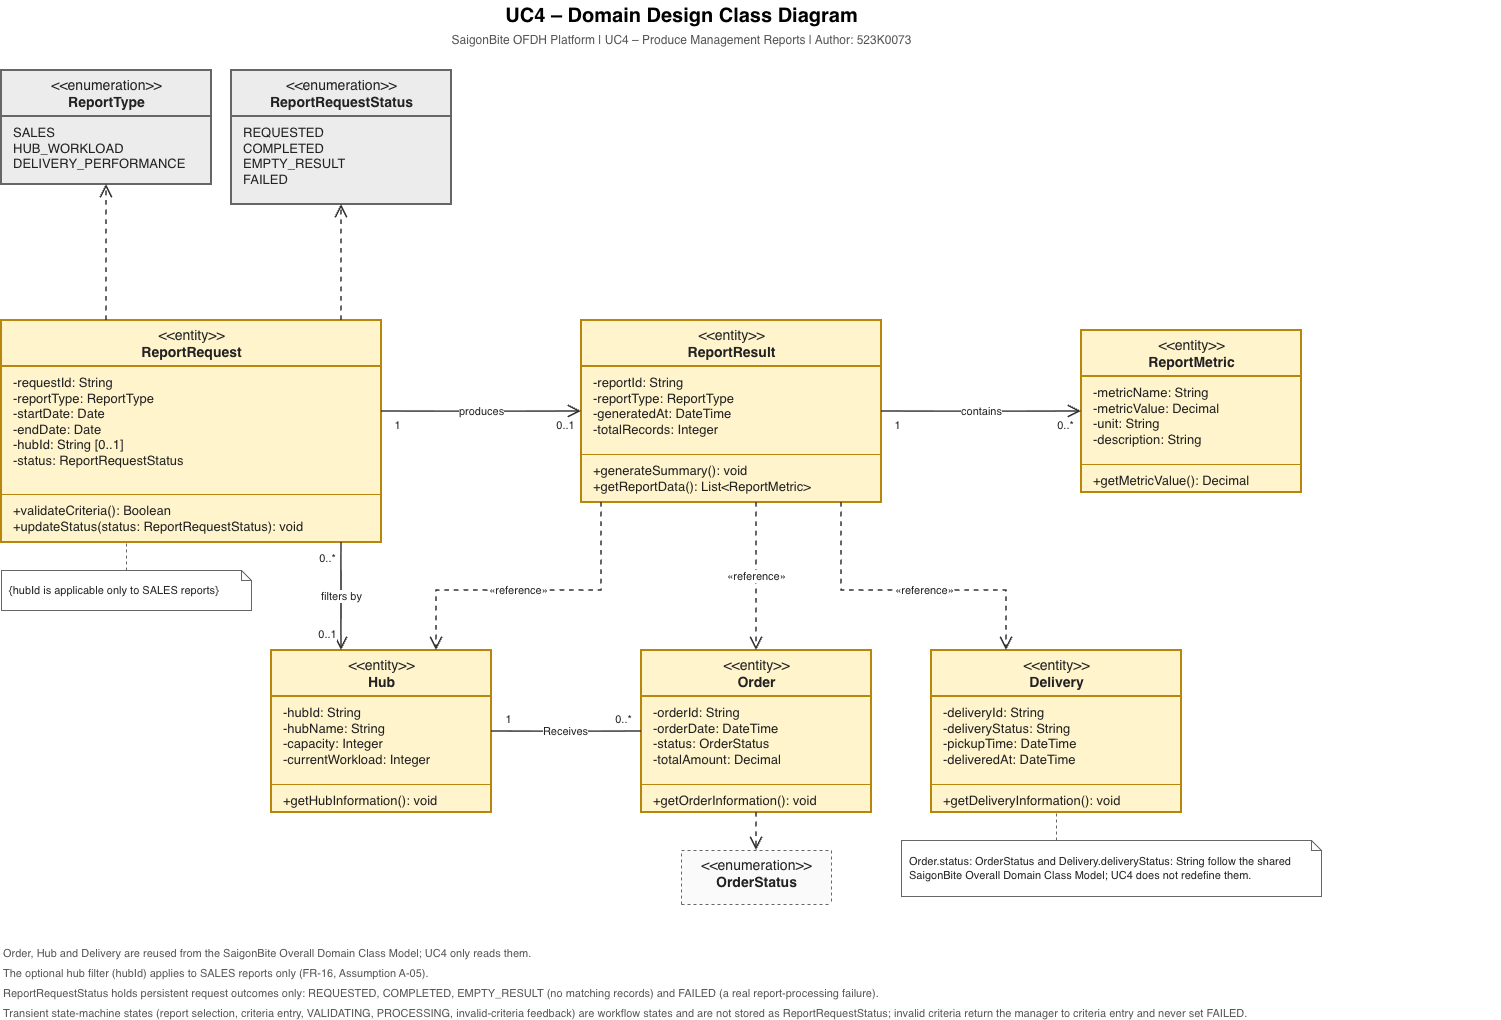

The diagram above was exported from draw.io. Its source (the exported page's mxGraphModel, read from the mxfile embedded in the PNG):
<mxGraphModel dx="2133" dy="1048" grid="1" gridSize="10" guides="1" tooltips="1" connect="1" arrows="1" fold="1" page="1" pageScale="1" pageWidth="1480" pageHeight="1050" math="0" shadow="0">
  <root>
    <mxCell id="p1-0" />
    <mxCell id="p1-1" parent="p1-0" />
    <mxCell id="p1-11" parent="p1-1" style="text;html=1;align=center;verticalAlign=middle;fontSize=20;" value="&lt;b&gt;UC4 – Domain Design Class Diagram&lt;/b&gt;" vertex="1">
      <mxGeometry height="30" width="800" x="340" y="10" as="geometry" />
    </mxCell>
    <mxCell id="p1-12" parent="p1-1" style="text;html=1;align=center;verticalAlign=middle;fontSize=12;fontColor=#555555;" value="SaigonBite OFDH Platform | UC4 – Produce Management Reports | Author: 523K0073" vertex="1">
      <mxGeometry height="20" width="800" x="340" y="40" as="geometry" />
    </mxCell>
    <mxCell id="p1-13" parent="p1-1" style="swimlane;html=1;fontStyle=0;align=center;verticalAlign=top;startSize=46;collapsible=0;fillColor=#ECECEC;strokeColor=#666666;strokeWidth=2;fontSize=14;fontColor=#222222;swimlaneFillColor=#ECECEC;" value="&amp;lt;&amp;lt;enumeration&amp;gt;&amp;gt;&lt;br&gt;&lt;b&gt;ReportType&lt;/b&gt;" vertex="1">
      <mxGeometry height="114" width="210" x="60" y="80" as="geometry" />
    </mxCell>
    <mxCell id="p1-14" parent="p1-13" style="text;html=1;strokeColor=none;fillColor=none;align=left;verticalAlign=top;spacingLeft=10;spacingTop=2;whiteSpace=nowrap;overflow=hidden;fontSize=13;fontColor=#222222;" value="SALES&lt;br&gt;HUB_WORKLOAD&lt;br&gt;DELIVERY_PERFORMANCE" vertex="1">
      <mxGeometry height="68" width="210" y="46" as="geometry" />
    </mxCell>
    <mxCell id="p1-15" parent="p1-1" style="swimlane;html=1;fontStyle=0;align=center;verticalAlign=top;startSize=46;collapsible=0;fillColor=#ECECEC;strokeColor=#666666;strokeWidth=2;fontSize=14;fontColor=#222222;swimlaneFillColor=#ECECEC;" value="&amp;lt;&amp;lt;enumeration&amp;gt;&amp;gt;&lt;br&gt;&lt;b&gt;ReportRequestStatus&lt;/b&gt;" vertex="1">
      <mxGeometry height="134" width="220" x="290" y="80" as="geometry" />
    </mxCell>
    <mxCell id="p1-16" parent="p1-15" style="text;html=1;strokeColor=none;fillColor=none;align=left;verticalAlign=top;spacingLeft=10;spacingTop=2;whiteSpace=nowrap;overflow=hidden;fontSize=13;fontColor=#222222;" value="REQUESTED&lt;br&gt;COMPLETED&lt;br&gt;EMPTY_RESULT&lt;br&gt;FAILED" vertex="1">
      <mxGeometry height="88" width="220" y="46" as="geometry" />
    </mxCell>
    <mxCell id="p1-17" parent="p1-1" style="swimlane;html=1;fontStyle=0;align=center;verticalAlign=top;startSize=46;collapsible=0;fillColor=#FFF4CC;strokeColor=#B8860B;strokeWidth=2;fontSize=14;fontColor=#222222;swimlaneFillColor=#FFF4CC;" value="&amp;lt;&amp;lt;entity&amp;gt;&amp;gt;&lt;br&gt;&lt;b&gt;ReportRequest&lt;/b&gt;" vertex="1">
      <mxGeometry height="222" width="380" x="60" y="330" as="geometry" />
    </mxCell>
    <mxCell id="p1-18" parent="p1-17" style="text;html=1;strokeColor=none;fillColor=none;align=left;verticalAlign=top;spacingLeft=10;spacingTop=2;whiteSpace=nowrap;overflow=hidden;fontSize=13;fontColor=#222222;" value="-requestId: String&lt;br&gt;-reportType: ReportType&lt;br&gt;-startDate: Date&lt;br&gt;-endDate: Date&lt;br&gt;-hubId: String [0..1]&lt;br&gt;-status: ReportRequestStatus" vertex="1">
      <mxGeometry height="128" width="380" y="46" as="geometry" />
    </mxCell>
    <mxCell id="p1-19" parent="p1-17" style="line;html=1;strokeWidth=1;fillColor=none;strokeColor=#B8860B;" value="" vertex="1">
      <mxGeometry height="8" width="380" y="170" as="geometry" />
    </mxCell>
    <mxCell id="p1-20" parent="p1-17" style="text;html=1;strokeColor=none;fillColor=none;align=left;verticalAlign=top;spacingLeft=10;spacingTop=2;whiteSpace=nowrap;overflow=hidden;fontSize=13;fontColor=#222222;" value="+validateCriteria(): Boolean&lt;br&gt;+updateStatus(status: ReportRequestStatus): void" vertex="1">
      <mxGeometry height="48" width="380" y="174" as="geometry" />
    </mxCell>
    <mxCell id="p1-21" parent="p1-1" style="swimlane;html=1;fontStyle=0;align=center;verticalAlign=top;startSize=46;collapsible=0;fillColor=#FFF4CC;strokeColor=#B8860B;strokeWidth=2;fontSize=14;fontColor=#222222;swimlaneFillColor=#FFF4CC;" value="&amp;lt;&amp;lt;entity&amp;gt;&amp;gt;&lt;br&gt;&lt;b&gt;ReportResult&lt;/b&gt;" vertex="1">
      <mxGeometry height="182" width="300" x="640" y="330" as="geometry" />
    </mxCell>
    <mxCell id="p1-22" parent="p1-21" style="text;html=1;strokeColor=none;fillColor=none;align=left;verticalAlign=top;spacingLeft=10;spacingTop=2;whiteSpace=nowrap;overflow=hidden;fontSize=13;fontColor=#222222;" value="-reportId: String&lt;br&gt;-reportType: ReportType&lt;br&gt;-generatedAt: DateTime&lt;br&gt;-totalRecords: Integer" vertex="1">
      <mxGeometry height="88" width="300" y="46" as="geometry" />
    </mxCell>
    <mxCell id="p1-23" parent="p1-21" style="line;html=1;strokeWidth=1;fillColor=none;strokeColor=#B8860B;" value="" vertex="1">
      <mxGeometry height="8" width="300" y="130" as="geometry" />
    </mxCell>
    <mxCell id="p1-24" parent="p1-21" style="text;html=1;strokeColor=none;fillColor=none;align=left;verticalAlign=top;spacingLeft=10;spacingTop=2;whiteSpace=nowrap;overflow=hidden;fontSize=13;fontColor=#222222;" value="+generateSummary(): void&lt;br&gt;+getReportData(): List&amp;lt;ReportMetric&amp;gt;" vertex="1">
      <mxGeometry height="48" width="300" y="134" as="geometry" />
    </mxCell>
    <mxCell id="p1-25" parent="p1-1" style="swimlane;html=1;fontStyle=0;align=center;verticalAlign=top;startSize=46;collapsible=0;fillColor=#FFF4CC;strokeColor=#B8860B;strokeWidth=2;fontSize=14;fontColor=#222222;swimlaneFillColor=#FFF4CC;" value="&amp;lt;&amp;lt;entity&amp;gt;&amp;gt;&lt;br&gt;&lt;b&gt;ReportMetric&lt;/b&gt;" vertex="1">
      <mxGeometry height="162" width="220" x="1140" y="340" as="geometry" />
    </mxCell>
    <mxCell id="p1-26" parent="p1-25" style="text;html=1;strokeColor=none;fillColor=none;align=left;verticalAlign=top;spacingLeft=10;spacingTop=2;whiteSpace=nowrap;overflow=hidden;fontSize=13;fontColor=#222222;" value="-metricName: String&lt;br&gt;-metricValue: Decimal&lt;br&gt;-unit: String&lt;br&gt;-description: String" vertex="1">
      <mxGeometry height="88" width="220" y="46" as="geometry" />
    </mxCell>
    <mxCell id="p1-27" parent="p1-25" style="line;html=1;strokeWidth=1;fillColor=none;strokeColor=#B8860B;" value="" vertex="1">
      <mxGeometry height="8" width="220" y="130" as="geometry" />
    </mxCell>
    <mxCell id="p1-28" parent="p1-25" style="text;html=1;strokeColor=none;fillColor=none;align=left;verticalAlign=top;spacingLeft=10;spacingTop=2;whiteSpace=nowrap;overflow=hidden;fontSize=13;fontColor=#222222;" value="+getMetricValue(): Decimal" vertex="1">
      <mxGeometry height="28" width="220" y="134" as="geometry" />
    </mxCell>
    <mxCell id="p1-29" parent="p1-1" style="swimlane;html=1;fontStyle=0;align=center;verticalAlign=top;startSize=46;collapsible=0;fillColor=#FFF4CC;strokeColor=#B8860B;strokeWidth=2;fontSize=14;fontColor=#222222;swimlaneFillColor=#FFF4CC;" value="&amp;lt;&amp;lt;entity&amp;gt;&amp;gt;&lt;br&gt;&lt;b&gt;Hub&lt;/b&gt;" vertex="1">
      <mxGeometry height="162" width="220" x="330" y="660" as="geometry" />
    </mxCell>
    <mxCell id="p1-30" parent="p1-29" style="text;html=1;strokeColor=none;fillColor=none;align=left;verticalAlign=top;spacingLeft=10;spacingTop=2;whiteSpace=nowrap;overflow=hidden;fontSize=13;fontColor=#222222;" value="-hubId: String&lt;br&gt;-hubName: String&lt;br&gt;-capacity: Integer&lt;br&gt;-currentWorkload: Integer" vertex="1">
      <mxGeometry height="88" width="220" y="46" as="geometry" />
    </mxCell>
    <mxCell id="p1-31" parent="p1-29" style="line;html=1;strokeWidth=1;fillColor=none;strokeColor=#B8860B;" value="" vertex="1">
      <mxGeometry height="8" width="220" y="130" as="geometry" />
    </mxCell>
    <mxCell id="p1-32" parent="p1-29" style="text;html=1;strokeColor=none;fillColor=none;align=left;verticalAlign=top;spacingLeft=10;spacingTop=2;whiteSpace=nowrap;overflow=hidden;fontSize=13;fontColor=#222222;" value="+getHubInformation(): void" vertex="1">
      <mxGeometry height="28" width="220" y="134" as="geometry" />
    </mxCell>
    <mxCell id="p1-33" parent="p1-1" style="swimlane;html=1;fontStyle=0;align=center;verticalAlign=top;startSize=46;collapsible=0;fillColor=#FFF4CC;strokeColor=#B8860B;strokeWidth=2;fontSize=14;fontColor=#222222;swimlaneFillColor=#FFF4CC;" value="&amp;lt;&amp;lt;entity&amp;gt;&amp;gt;&lt;br&gt;&lt;b&gt;Order&lt;/b&gt;" vertex="1">
      <mxGeometry height="162" width="230" x="700" y="660" as="geometry" />
    </mxCell>
    <mxCell id="p1-34" parent="p1-33" style="text;html=1;strokeColor=none;fillColor=none;align=left;verticalAlign=top;spacingLeft=10;spacingTop=2;whiteSpace=nowrap;overflow=hidden;fontSize=13;fontColor=#222222;" value="-orderId: String&lt;br&gt;-orderDate: DateTime&lt;br&gt;-status: OrderStatus&lt;br&gt;-totalAmount: Decimal" vertex="1">
      <mxGeometry height="88" width="230" y="46" as="geometry" />
    </mxCell>
    <mxCell id="p1-35" parent="p1-33" style="line;html=1;strokeWidth=1;fillColor=none;strokeColor=#B8860B;" value="" vertex="1">
      <mxGeometry height="8" width="230" y="130" as="geometry" />
    </mxCell>
    <mxCell id="p1-36" parent="p1-33" style="text;html=1;strokeColor=none;fillColor=none;align=left;verticalAlign=top;spacingLeft=10;spacingTop=2;whiteSpace=nowrap;overflow=hidden;fontSize=13;fontColor=#222222;" value="+getOrderInformation(): void" vertex="1">
      <mxGeometry height="28" width="230" y="134" as="geometry" />
    </mxCell>
    <mxCell id="p1-37" parent="p1-1" style="swimlane;html=1;fontStyle=0;align=center;verticalAlign=top;startSize=46;collapsible=0;fillColor=#FFF4CC;strokeColor=#B8860B;strokeWidth=2;fontSize=14;fontColor=#222222;swimlaneFillColor=#FFF4CC;" value="&amp;lt;&amp;lt;entity&amp;gt;&amp;gt;&lt;br&gt;&lt;b&gt;Delivery&lt;/b&gt;" vertex="1">
      <mxGeometry height="162" width="250" x="990" y="660" as="geometry" />
    </mxCell>
    <mxCell id="p1-38" parent="p1-37" style="text;html=1;strokeColor=none;fillColor=none;align=left;verticalAlign=top;spacingLeft=10;spacingTop=2;whiteSpace=nowrap;overflow=hidden;fontSize=13;fontColor=#222222;" value="-deliveryId: String&lt;br&gt;-deliveryStatus: String&lt;br&gt;-pickupTime: DateTime&lt;br&gt;-deliveredAt: DateTime" vertex="1">
      <mxGeometry height="88" width="250" y="46" as="geometry" />
    </mxCell>
    <mxCell id="p1-39" parent="p1-37" style="line;html=1;strokeWidth=1;fillColor=none;strokeColor=#B8860B;" value="" vertex="1">
      <mxGeometry height="8" width="250" y="130" as="geometry" />
    </mxCell>
    <mxCell id="p1-40" parent="p1-37" style="text;html=1;strokeColor=none;fillColor=none;align=left;verticalAlign=top;spacingLeft=10;spacingTop=2;whiteSpace=nowrap;overflow=hidden;fontSize=13;fontColor=#222222;" value="+getDeliveryInformation(): void" vertex="1">
      <mxGeometry height="28" width="250" y="134" as="geometry" />
    </mxCell>
    <mxCell id="p1-41" edge="1" parent="p1-1" source="p1-17" style="edgeStyle=orthogonalEdgeStyle;rounded=0;html=1;endArrow=open;endFill=0;endSize=10;strokeColor=#333333;strokeWidth=1.6;exitX=1.0000;exitY=0.4099;exitDx=0;exitDy=0;entryX=0.0000;entryY=0.5000;entryDx=0;entryDy=0;" target="p1-21">
      <mxGeometry relative="1" as="geometry" />
    </mxCell>
    <mxCell id="p1-42" edge="1" parent="p1-1" source="p1-21" style="edgeStyle=orthogonalEdgeStyle;rounded=0;html=1;endArrow=open;endFill=0;endSize=10;strokeColor=#333333;strokeWidth=1.6;exitX=1.0000;exitY=0.5000;exitDx=0;exitDy=0;entryX=0.0000;entryY=0.5000;entryDx=0;entryDy=0;" target="p1-25">
      <mxGeometry relative="1" as="geometry" />
    </mxCell>
    <mxCell id="p1-43" edge="1" parent="p1-1" source="p1-17" style="edgeStyle=orthogonalEdgeStyle;rounded=0;html=1;endArrow=open;endFill=0;endSize=10;strokeColor=#333333;strokeWidth=1.6;exitX=0.8947;exitY=1.0000;exitDx=0;exitDy=0;entryX=0.3182;entryY=0.0000;entryDx=0;entryDy=0;" target="p1-29">
      <mxGeometry relative="1" as="geometry" />
    </mxCell>
    <mxCell id="p1-44" edge="1" parent="p1-1" source="p1-21" style="edgeStyle=orthogonalEdgeStyle;rounded=0;html=1;endArrow=open;endFill=0;endSize=10;dashed=1;strokeColor=#333333;strokeWidth=1.6;exitX=0.5833;exitY=1.0000;exitDx=0;exitDy=0;entryX=0.5000;entryY=0.0000;entryDx=0;entryDy=0;" target="p1-33">
      <mxGeometry relative="1" as="geometry" />
    </mxCell>
    <mxCell id="p1-45" edge="1" parent="p1-1" source="p1-21" style="edgeStyle=orthogonalEdgeStyle;rounded=0;html=1;endArrow=open;endFill=0;endSize=10;dashed=1;strokeColor=#333333;strokeWidth=1.6;exitX=0.0667;exitY=1.0000;exitDx=0;exitDy=0;entryX=0.7500;entryY=0.0000;entryDx=0;entryDy=0;" target="p1-29">
      <mxGeometry relative="1" as="geometry">
        <Array as="points">
          <mxPoint x="660" y="600" />
          <mxPoint x="495" y="600" />
        </Array>
      </mxGeometry>
    </mxCell>
    <mxCell id="p1-46" edge="1" parent="p1-1" source="p1-21" style="edgeStyle=orthogonalEdgeStyle;rounded=0;html=1;endArrow=open;endFill=0;endSize=10;dashed=1;strokeColor=#333333;strokeWidth=1.6;exitX=0.8667;exitY=1.0000;exitDx=0;exitDy=0;entryX=0.3000;entryY=0.0000;entryDx=0;entryDy=0;" target="p1-37">
      <mxGeometry relative="1" as="geometry">
        <Array as="points">
          <mxPoint x="900" y="600" />
          <mxPoint x="1065" y="600" />
        </Array>
      </mxGeometry>
    </mxCell>
    <mxCell id="p1-47" edge="1" parent="p1-1" source="p1-17" style="edgeStyle=orthogonalEdgeStyle;rounded=0;html=1;endArrow=open;endFill=0;endSize=10;dashed=1;strokeColor=#333333;strokeWidth=1.6;exitX=0.2763;exitY=0.0000;exitDx=0;exitDy=0;entryX=0.5000;entryY=1.0000;entryDx=0;entryDy=0;" target="p1-13">
      <mxGeometry relative="1" as="geometry" />
    </mxCell>
    <mxCell id="p1-48" edge="1" parent="p1-1" source="p1-17" style="edgeStyle=orthogonalEdgeStyle;rounded=0;html=1;endArrow=open;endFill=0;endSize=10;dashed=1;strokeColor=#333333;strokeWidth=1.6;exitX=0.8947;exitY=0.0000;exitDx=0;exitDy=0;entryX=0.5000;entryY=1.0000;entryDx=0;entryDy=0;" target="p1-15">
      <mxGeometry relative="1" as="geometry" />
    </mxCell>
    <mxCell id="p1-49" parent="p1-1" style="text;html=1;align=center;verticalAlign=middle;fontSize=11;fontColor=#222222;labelBackgroundColor=#FFFFFF;spacing=0;" value="produces" vertex="1">
      <mxGeometry height="18" width="62.5" x="508.8" y="412" as="geometry" />
    </mxCell>
    <mxCell id="p1-50" parent="p1-1" style="text;html=1;align=center;verticalAlign=middle;fontSize=11;fontColor=#222222;labelBackgroundColor=#FFFFFF;spacing=0;" value="1" vertex="1">
      <mxGeometry height="18" width="19" x="446.5" y="426" as="geometry" />
    </mxCell>
    <mxCell id="p1-51" parent="p1-1" style="text;html=1;align=center;verticalAlign=middle;fontSize=11;fontColor=#222222;labelBackgroundColor=#FFFFFF;spacing=0;" value="0..1" vertex="1">
      <mxGeometry height="18" width="33" x="607.5" y="426" as="geometry" />
    </mxCell>
    <mxCell id="p1-52" parent="p1-1" style="text;html=1;align=center;verticalAlign=middle;fontSize=11;fontColor=#222222;labelBackgroundColor=#FFFFFF;spacing=0;" value="contains" vertex="1">
      <mxGeometry height="18" width="58.6" x="1010.7" y="412" as="geometry" />
    </mxCell>
    <mxCell id="p1-53" parent="p1-1" style="text;html=1;align=center;verticalAlign=middle;fontSize=11;fontColor=#222222;labelBackgroundColor=#FFFFFF;spacing=0;" value="1" vertex="1">
      <mxGeometry height="18" width="19" x="946.5" y="426" as="geometry" />
    </mxCell>
    <mxCell id="p1-54" parent="p1-1" style="text;html=1;align=center;verticalAlign=middle;fontSize=11;fontColor=#222222;labelBackgroundColor=#FFFFFF;spacing=0;" value="0..*" vertex="1">
      <mxGeometry height="18" width="31.5" x="1108.2" y="426" as="geometry" />
    </mxCell>
    <mxCell id="p1-55" parent="p1-1" style="text;html=1;align=center;verticalAlign=middle;fontSize=11;fontColor=#222222;labelBackgroundColor=#FFFFFF;spacing=0;" value="filters by" vertex="1">
      <mxGeometry height="18" width="60.3" x="369.8" y="597" as="geometry" />
    </mxCell>
    <mxCell id="p1-56" parent="p1-1" style="text;html=1;align=center;verticalAlign=middle;fontSize=11;fontColor=#222222;labelBackgroundColor=#FFFFFF;spacing=0;" value="0..*" vertex="1">
      <mxGeometry height="18" width="31.5" x="370.2" y="559" as="geometry" />
    </mxCell>
    <mxCell id="p1-57" parent="p1-1" style="text;html=1;align=center;verticalAlign=middle;fontSize=11;fontColor=#222222;labelBackgroundColor=#FFFFFF;spacing=0;" value="0..1" vertex="1">
      <mxGeometry height="18" width="33" x="369.5" y="635" as="geometry" />
    </mxCell>
    <mxCell id="p1-58" parent="p1-1" style="text;html=1;align=center;verticalAlign=middle;fontSize=11;fontColor=#222222;labelBackgroundColor=#FFFFFF;spacing=0;" value="«reference»" vertex="1">
      <mxGeometry height="18" width="78" x="776" y="577" as="geometry" />
    </mxCell>
    <mxCell id="p1-59" parent="p1-1" style="text;html=1;align=center;verticalAlign=middle;fontSize=11;fontColor=#222222;labelBackgroundColor=#FFFFFF;spacing=0;" value="«reference»" vertex="1">
      <mxGeometry height="18" width="78" x="538.5" y="591" as="geometry" />
    </mxCell>
    <mxCell id="p1-60" parent="p1-1" style="text;html=1;align=center;verticalAlign=middle;fontSize=11;fontColor=#222222;labelBackgroundColor=#FFFFFF;spacing=0;" value="«reference»" vertex="1">
      <mxGeometry height="18" width="78" x="943.5" y="591" as="geometry" />
    </mxCell>
    <mxCell id="p1-61" parent="p1-1" style="text;html=1;align=left;verticalAlign=top;fontSize=11;fontColor=#555555;whiteSpace=nowrap;" value="Order, Hub and Delivery are reused from the SaigonBite Overall Domain Class Model; UC4 only reads them." vertex="1">
      <mxGeometry height="18" width="1500" x="60" y="950" as="geometry" />
    </mxCell>
    <mxCell id="p1-62" parent="p1-1" style="text;html=1;align=left;verticalAlign=top;fontSize=11;fontColor=#555555;whiteSpace=nowrap;" value="The optional hub filter (hubId) applies to SALES reports only (FR-16, Assumption A-05)." vertex="1">
      <mxGeometry height="18" width="1500" x="60" y="970" as="geometry" />
    </mxCell>
    <mxCell id="p1-70" parent="p1-1" style="shape=note;whiteSpace=wrap;html=1;size=10;fillColor=#FFFFFF;strokeColor=#666666;strokeWidth=1;fontSize=11;fontColor=#222222;align=left;verticalAlign=middle;spacingLeft=6;spacingRight=6;" value="{hubId is applicable only to SALES reports}" vertex="1">
      <mxGeometry height="40" width="250" x="60" y="580" as="geometry" />
    </mxCell>
    <mxCell id="p1-71" edge="1" parent="p1-1" source="p1-70" style="edgeStyle=orthogonalEdgeStyle;rounded=0;html=1;endArrow=none;strokeColor=#666666;strokeWidth=1;dashed=1;exitX=0.5000;exitY=0.0000;exitDx=0;exitDy=0;entryX=0.3289;entryY=1.0000;entryDx=0;entryDy=0;" target="p1-17">
      <mxGeometry relative="1" as="geometry" />
    </mxCell>
    <mxCell id="p1-63" parent="p1-1" style="text;html=1;align=left;verticalAlign=top;fontSize=11;fontColor=#555555;whiteSpace=nowrap;" value="ReportRequestStatus holds persistent request outcomes only: REQUESTED, COMPLETED, EMPTY_RESULT (no matching records) and FAILED (a real report-processing failure)." vertex="1">
      <mxGeometry height="18" width="1500" x="60" y="990" as="geometry" />
    </mxCell>
    <mxCell id="p1-64" parent="p1-1" style="text;html=1;align=left;verticalAlign=top;fontSize=11;fontColor=#555555;whiteSpace=nowrap;" value="Transient state-machine states (report selection, criteria entry, VALIDATING, PROCESSING, invalid-criteria feedback) are workflow states and are not stored as ReportRequestStatus; invalid criteria return the manager to criteria entry and never set FAILED." vertex="1">
      <mxGeometry height="18" width="1500" x="60" y="1010" as="geometry" />
    </mxCell>
    <mxCell id="p1-72" edge="1" parent="p1-1" source="p1-29" style="edgeStyle=orthogonalEdgeStyle;rounded=0;html=1;endArrow=none;startArrow=none;strokeColor=#333333;strokeWidth=1.6;exitX=1;exitY=0.5;exitDx=0;exitDy=0;entryX=0;entryY=0.5;entryDx=0;entryDy=0;" target="p1-33">
      <mxGeometry relative="1" as="geometry" />
    </mxCell>
    <mxCell id="p1-75" parent="p1-1" style="swimlane;html=1;fontStyle=0;align=center;verticalAlign=top;startSize=54;collapsible=0;fillColor=#FAFAFA;strokeColor=#666666;strokeWidth=1;fontSize=14;fontColor=#222222;swimlaneFillColor=#FAFAFA;dashed=1;" value="&amp;lt;&amp;lt;enumeration&amp;gt;&amp;gt;&lt;br&gt;&lt;b&gt;OrderStatus&lt;/b&gt;" vertex="1">
      <mxGeometry height="54" width="150" x="740" y="860" as="geometry" />
    </mxCell>
    <mxCell id="p1-76" edge="1" parent="p1-1" source="p1-33" style="edgeStyle=orthogonalEdgeStyle;rounded=0;html=1;endArrow=open;endFill=0;endSize=10;strokeColor=#333333;strokeWidth=1.6;dashed=1;exitX=0.5000;exitY=1.0000;exitDx=0;exitDy=0;entryX=0.5000;entryY=0.0000;entryDx=0;entryDy=0;" target="p1-75">
      <mxGeometry relative="1" as="geometry" />
    </mxCell>
    <mxCell id="p1-77" parent="p1-1" style="shape=note;whiteSpace=wrap;html=1;size=10;fillColor=#FFFFFF;strokeColor=#666666;strokeWidth=1;fontSize=11;fontColor=#222222;align=left;verticalAlign=middle;spacingLeft=6;spacingRight=6;" value="Order.status: OrderStatus and Delivery.deliveryStatus: String follow the shared SaigonBite Overall Domain Class Model; UC4 does not redefine them." vertex="1">
      <mxGeometry height="56" width="420" x="960" y="850" as="geometry" />
    </mxCell>
    <mxCell id="p1-78" edge="1" parent="p1-1" source="p1-77" style="edgeStyle=orthogonalEdgeStyle;rounded=0;html=1;endArrow=none;strokeColor=#666666;strokeWidth=1;dashed=1;exitX=0.3690;exitY=0.0000;exitDx=0;exitDy=0;entryX=0.5000;entryY=1.0000;entryDx=0;entryDy=0;" target="p1-37">
      <mxGeometry relative="1" as="geometry" />
    </mxCell>
    <mxCell id="p1-79" parent="p1-1" style="text;html=1;align=center;verticalAlign=middle;fontSize=11;fontColor=#222222;labelBackgroundColor=#FFFFFF;spacing=0;" value="Receives" vertex="1">
      <mxGeometry height="18" width="80" x="584" y="732" as="geometry" />
    </mxCell>
    <mxCell id="p1-80" parent="p1-1" style="text;html=1;align=center;verticalAlign=middle;fontSize=11;fontColor=#222222;labelBackgroundColor=#FFFFFF;spacing=0;" value="1" vertex="1">
      <mxGeometry height="18" width="28" x="553" y="720" as="geometry" />
    </mxCell>
    <mxCell id="p1-81" parent="p1-1" style="text;html=1;align=center;verticalAlign=middle;fontSize=11;fontColor=#222222;labelBackgroundColor=#FFFFFF;spacing=0;" value="0..*" vertex="1">
      <mxGeometry height="18" width="28" x="668" y="720" as="geometry" />
    </mxCell>
  </root>
</mxGraphModel>